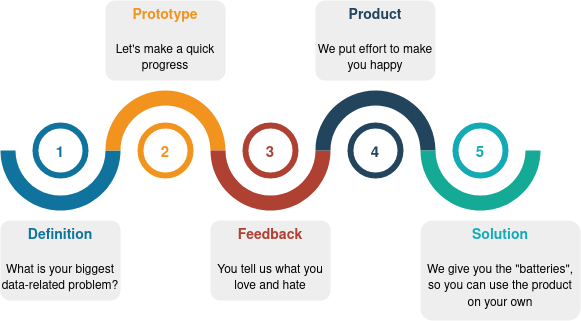

The diagram above was exported from draw.io. Its source (the exported page's mxGraphModel, read from the mxfile embedded in the PNG):
<mxGraphModel dx="1422" dy="744" grid="1" gridSize="10" guides="1" tooltips="1" connect="1" arrows="1" fold="1" page="1" pageScale="1" pageWidth="850" pageHeight="1100" math="0" shadow="0">
  <root>
    <mxCell id="z4uIZoGPFyVVz77DGL6h-0" />
    <mxCell id="z4uIZoGPFyVVz77DGL6h-1" parent="z4uIZoGPFyVVz77DGL6h-0" />
    <mxCell id="6RqKPr_GRRgjCT8DuNmY-0" value="" style="verticalLabelPosition=bottom;verticalAlign=top;html=1;shape=mxgraph.basic.partConcEllipse;startAngle=0.25;endAngle=0.75;arcWidth=0.25;fillColor=#10739E;strokeColor=none;" vertex="1" parent="z4uIZoGPFyVVz77DGL6h-1">
      <mxGeometry x="150" y="320" width="120" height="120" as="geometry" />
    </mxCell>
    <mxCell id="6RqKPr_GRRgjCT8DuNmY-1" value="" style="verticalLabelPosition=bottom;verticalAlign=top;html=1;shape=mxgraph.basic.partConcEllipse;startAngle=0.75;endAngle=0.25;arcWidth=0.25;fillColor=#F2931E;strokeColor=none;" vertex="1" parent="z4uIZoGPFyVVz77DGL6h-1">
      <mxGeometry x="255" y="320" width="120" height="120" as="geometry" />
    </mxCell>
    <mxCell id="6RqKPr_GRRgjCT8DuNmY-2" value="" style="verticalLabelPosition=bottom;verticalAlign=top;html=1;shape=mxgraph.basic.partConcEllipse;startAngle=0.25;endAngle=0.75;arcWidth=0.25;fillColor=#AE4132;strokeColor=none;" vertex="1" parent="z4uIZoGPFyVVz77DGL6h-1">
      <mxGeometry x="360" y="320" width="120" height="120" as="geometry" />
    </mxCell>
    <mxCell id="6RqKPr_GRRgjCT8DuNmY-3" value="" style="verticalLabelPosition=bottom;verticalAlign=top;html=1;shape=mxgraph.basic.partConcEllipse;startAngle=0.75;endAngle=0.25;arcWidth=0.25;fillColor=#23445D;strokeColor=none;" vertex="1" parent="z4uIZoGPFyVVz77DGL6h-1">
      <mxGeometry x="465" y="320" width="120" height="120" as="geometry" />
    </mxCell>
    <mxCell id="6RqKPr_GRRgjCT8DuNmY-4" value="" style="verticalLabelPosition=bottom;verticalAlign=top;html=1;shape=mxgraph.basic.partConcEllipse;startAngle=0.25;endAngle=0.75;arcWidth=0.25;fillColor=#15AA96;strokeColor=none;" vertex="1" parent="z4uIZoGPFyVVz77DGL6h-1">
      <mxGeometry x="570" y="320" width="120" height="120" as="geometry" />
    </mxCell>
    <mxCell id="6RqKPr_GRRgjCT8DuNmY-5" value="1" style="shape=ellipse;strokeWidth=6;strokeColor=#10739E;fontSize=15;html=0;fontStyle=1;fontColor=#10739E;" vertex="1" parent="z4uIZoGPFyVVz77DGL6h-1">
      <mxGeometry x="185" y="355" width="50" height="50" as="geometry" />
    </mxCell>
    <mxCell id="6RqKPr_GRRgjCT8DuNmY-6" value="2" style="shape=ellipse;strokeWidth=6;strokeColor=#F2931E;fontSize=15;html=0;fontStyle=1;fontColor=#F2931E;" vertex="1" parent="z4uIZoGPFyVVz77DGL6h-1">
      <mxGeometry x="290" y="355" width="50" height="50" as="geometry" />
    </mxCell>
    <mxCell id="6RqKPr_GRRgjCT8DuNmY-7" value="3" style="shape=ellipse;strokeWidth=6;strokeColor=#AE4132;fontSize=15;html=0;fontStyle=1;fontColor=#AE4132;" vertex="1" parent="z4uIZoGPFyVVz77DGL6h-1">
      <mxGeometry x="395" y="355" width="50" height="50" as="geometry" />
    </mxCell>
    <mxCell id="6RqKPr_GRRgjCT8DuNmY-8" value="4" style="shape=ellipse;strokeWidth=6;strokeColor=#23445D;fontSize=15;html=0;fontStyle=1;fontColor=#23445D;" vertex="1" parent="z4uIZoGPFyVVz77DGL6h-1">
      <mxGeometry x="500" y="355" width="50" height="50" as="geometry" />
    </mxCell>
    <mxCell id="6RqKPr_GRRgjCT8DuNmY-9" value="5" style="shape=ellipse;strokeWidth=6;strokeColor=#12AAB5;fontSize=15;html=0;fontStyle=1;fontColor=#12AAB5;" vertex="1" parent="z4uIZoGPFyVVz77DGL6h-1">
      <mxGeometry x="605" y="355" width="50" height="50" as="geometry" />
    </mxCell>
    <mxCell id="6RqKPr_GRRgjCT8DuNmY-10" value="&lt;font style=&quot;font-size: 14px&quot;&gt;&lt;font style=&quot;font-size: 14px&quot; color=&quot;#10739E&quot;&gt;&lt;b&gt;Definition&lt;/b&gt;&lt;/font&gt;&lt;br&gt;&lt;br&gt;&lt;font style=&quot;font-size: 12px&quot;&gt;What is your biggest data-related problem?&lt;br&gt;&lt;/font&gt;&lt;/font&gt;" style="rounded=1;strokeColor=none;fillColor=#EEEEEE;align=center;arcSize=12;verticalAlign=top;whiteSpace=wrap;html=1;fontSize=12;" vertex="1" parent="z4uIZoGPFyVVz77DGL6h-1">
      <mxGeometry x="150" y="450" width="120" height="80" as="geometry" />
    </mxCell>
    <mxCell id="6RqKPr_GRRgjCT8DuNmY-11" value="&lt;font style=&quot;font-size: 14px&quot;&gt;&lt;font style=&quot;font-size: 14px&quot; color=&quot;#F2931E&quot;&gt;&lt;b&gt;Prototype&lt;/b&gt;&lt;/font&gt;&lt;br&gt;&lt;br&gt;&lt;font style=&quot;font-size: 12px&quot;&gt;Let's make a quick progress&lt;br&gt;&lt;/font&gt;&lt;/font&gt;" style="rounded=1;strokeColor=none;fillColor=#EEEEEE;align=center;arcSize=12;verticalAlign=top;whiteSpace=wrap;html=1;fontSize=12;" vertex="1" parent="z4uIZoGPFyVVz77DGL6h-1">
      <mxGeometry x="255" y="230" width="120" height="80" as="geometry" />
    </mxCell>
    <mxCell id="6RqKPr_GRRgjCT8DuNmY-12" value="&lt;font style=&quot;font-size: 14px&quot;&gt;&lt;font style=&quot;font-size: 14px&quot; color=&quot;#AE4132&quot;&gt;&lt;b&gt;Feedback&lt;/b&gt;&lt;/font&gt;&lt;br&gt;&lt;br&gt;&lt;font style=&quot;font-size: 12px&quot;&gt;You tell us what you love and hate&lt;br&gt;&lt;/font&gt;&lt;/font&gt;" style="rounded=1;strokeColor=none;fillColor=#EEEEEE;align=center;arcSize=12;verticalAlign=top;whiteSpace=wrap;html=1;fontSize=12;" vertex="1" parent="z4uIZoGPFyVVz77DGL6h-1">
      <mxGeometry x="360" y="450" width="120" height="80" as="geometry" />
    </mxCell>
    <mxCell id="6RqKPr_GRRgjCT8DuNmY-13" value="&lt;font style=&quot;font-size: 14px&quot;&gt;&lt;font style=&quot;font-size: 14px&quot; color=&quot;#23445D&quot;&gt;&lt;b&gt;Product&lt;/b&gt;&lt;/font&gt;&lt;br&gt;&lt;br&gt;&lt;font style=&quot;font-size: 12px&quot;&gt;We put effort to make you happy&lt;br&gt;&lt;/font&gt;&lt;/font&gt;" style="rounded=1;strokeColor=none;fillColor=#EEEEEE;align=center;arcSize=12;verticalAlign=top;whiteSpace=wrap;html=1;fontSize=12;" vertex="1" parent="z4uIZoGPFyVVz77DGL6h-1">
      <mxGeometry x="465" y="230" width="120" height="80" as="geometry" />
    </mxCell>
    <mxCell id="6RqKPr_GRRgjCT8DuNmY-14" value="&lt;font style=&quot;font-size: 14px&quot;&gt;&lt;font style=&quot;font-size: 14px&quot; color=&quot;#12AAB5&quot;&gt;&lt;b&gt;Solution&lt;/b&gt;&lt;/font&gt;&lt;br&gt;&lt;br&gt;&lt;font style=&quot;font-size: 12px&quot;&gt;We give you the &quot;batteries&quot;, so you can use the product on your own&lt;br&gt;&lt;/font&gt;&lt;/font&gt;" style="rounded=1;strokeColor=none;fillColor=#EEEEEE;align=center;arcSize=12;verticalAlign=top;whiteSpace=wrap;html=1;fontSize=12;" vertex="1" parent="z4uIZoGPFyVVz77DGL6h-1">
      <mxGeometry x="570" y="450" width="160" height="100" as="geometry" />
    </mxCell>
  </root>
</mxGraphModel>